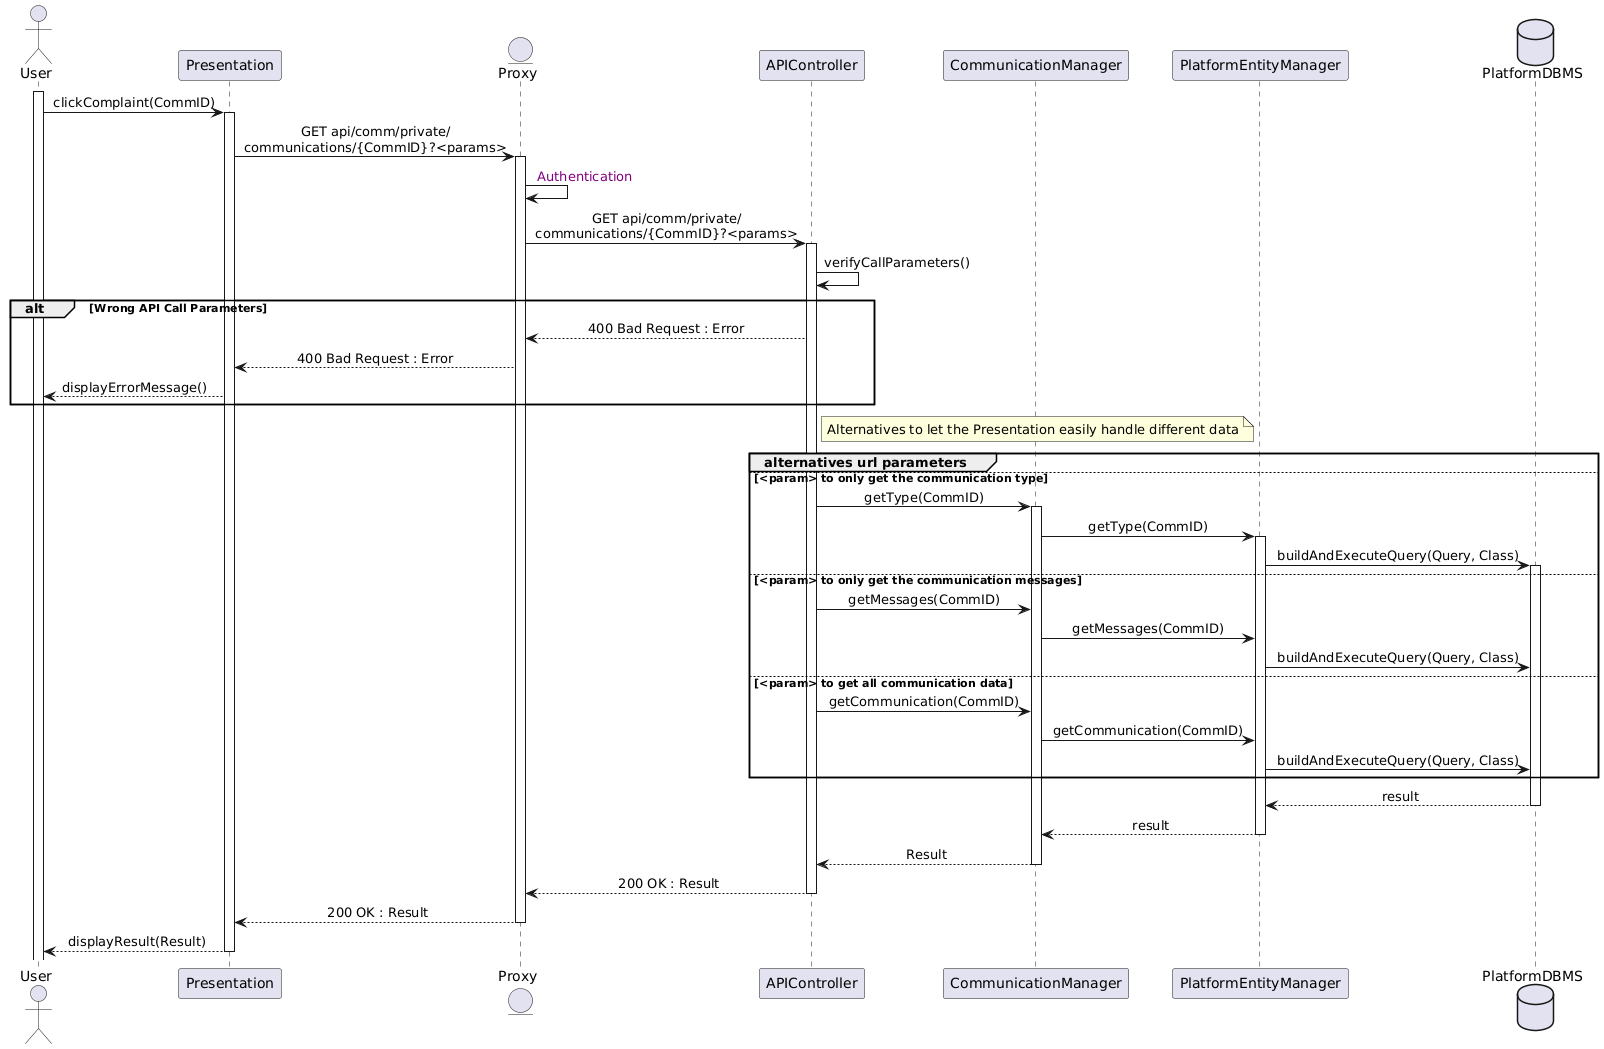

The diagram above was rendered by PlantUML. Its source (embedded in the PNG):
@startuml
skinparam sequenceMessageAlign center
actor       User
participant  Presentation
entity      Proxy
participant APIController
participant CommunicationManager
participant PlatformEntityManager
database    PlatformDBMS

activate User
User -> Presentation : clickComplaint(CommID)
activate Presentation
Presentation -> Proxy : GET api/comm/private/\ncommunications/{CommID}?<params>
activate Proxy
Proxy -> Proxy : <color:purple> Authentication
Proxy -> APIController : GET api/comm/private/\ncommunications/{CommID}?<params>
activate APIController
APIController -> APIController : verifyCallParameters()
alt Wrong API Call Parameters
APIController --> Proxy : 400 Bad Request : Error
Proxy --> Presentation : 400 Bad Request : Error
Presentation --> User : displayErrorMessage()
end
note right of APIController : Alternatives to let the Presentation easily handle different data 
group alternatives url parameters 
else <param> to only get the communication type
APIController -> CommunicationManager : getType(CommID)
activate CommunicationManager
CommunicationManager -> PlatformEntityManager : getType(CommID)
activate PlatformEntityManager
PlatformEntityManager -> PlatformDBMS : buildAndExecuteQuery(Query, Class)
activate PlatformDBMS
else <param> to only get the communication messages
APIController -> CommunicationManager : getMessages(CommID)
CommunicationManager -> PlatformEntityManager : getMessages(CommID)
PlatformEntityManager -> PlatformDBMS : buildAndExecuteQuery(Query, Class)
else <param> to get all communication data
APIController -> CommunicationManager : getCommunication(CommID)
CommunicationManager -> PlatformEntityManager : getCommunication(CommID)
PlatformEntityManager -> PlatformDBMS : buildAndExecuteQuery(Query, Class)
end
PlatformDBMS --> PlatformEntityManager : result
deactivate PlatformDBMS
PlatformEntityManager --> CommunicationManager : result
deactivate PlatformEntityManager
CommunicationManager --> APIController : Result
deactivate CommunicationManager
APIController --> Proxy : 200 OK : Result
deactivate APIController
Proxy --> Presentation : 200 OK : Result
deactivate Proxy
Presentation --> User : displayResult(Result)
deactivate Presentation
@enduml